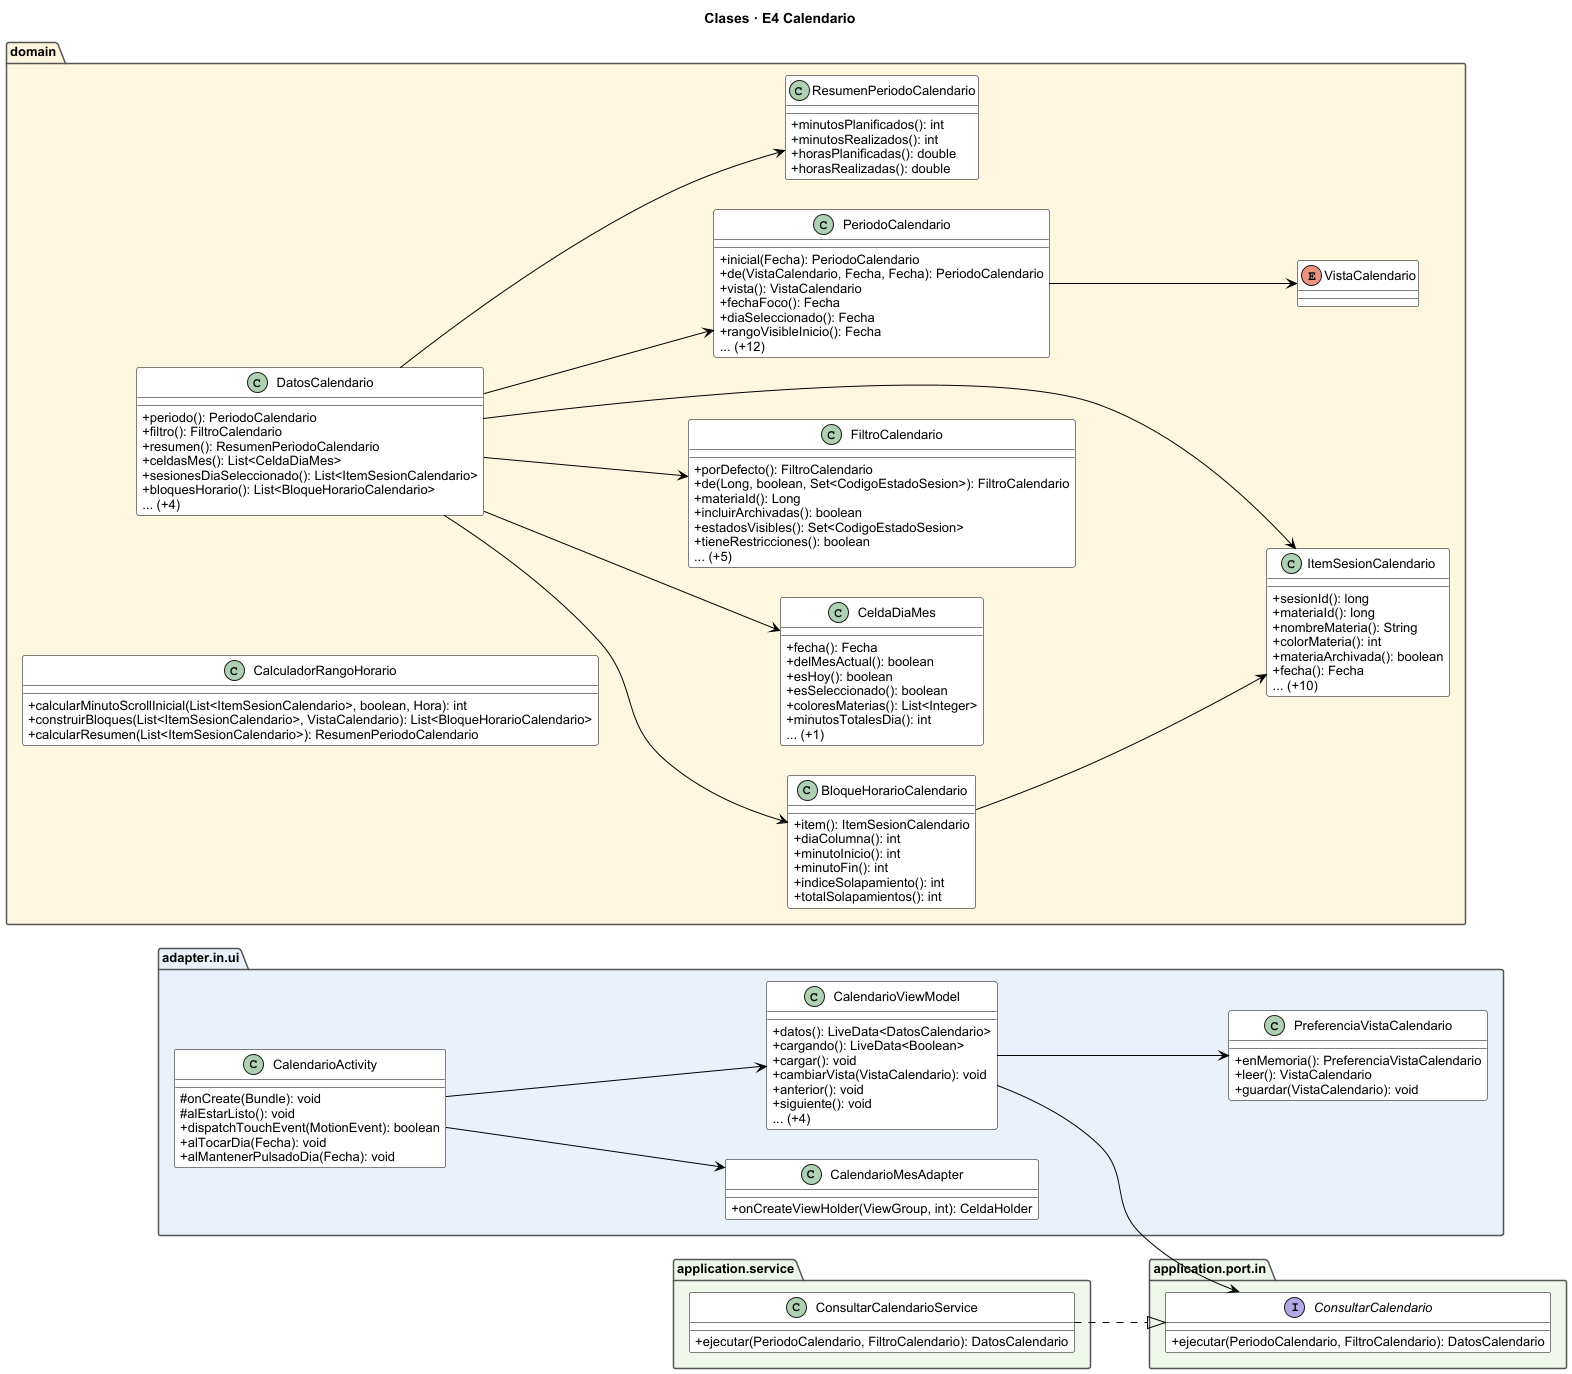

The diagram above was rendered by PlantUML. Its source (embedded in the PNG):
@startuml
skinparam backgroundColor white
skinparam shadowing false
skinparam defaultFontName Arial
skinparam defaultFontSize 13
skinparam classAttributeIconSize 0
skinparam nodesep 30
skinparam ranksep 90
left to right direction
skinparam class {
  BackgroundColor white
  BorderColor black
  ArrowColor black
}
skinparam package {
  BackgroundColor #F4F4F4
  BorderColor #555555
}

title Clases · E4 Calendario

package "adapter.in.ui" as p_presentacion #EAF1FB {
  class CalendarioActivity {
    # onCreate(Bundle): void
    # alEstarListo(): void
    + dispatchTouchEvent(MotionEvent): boolean
    + alTocarDia(Fecha): void
    + alMantenerPulsadoDia(Fecha): void
  }
  class CalendarioMesAdapter {
    + onCreateViewHolder(ViewGroup, int): CeldaHolder
  }
  class CalendarioViewModel {
    + datos(): LiveData<DatosCalendario>
    + cargando(): LiveData<Boolean>
    + cargar(): void
    + cambiarVista(VistaCalendario): void
    + anterior(): void
    + siguiente(): void
    ... (+4)
  }
  class PreferenciaVistaCalendario {
    + enMemoria(): PreferenciaVistaCalendario
    + leer(): VistaCalendario
    + guardar(VistaCalendario): void
  }
}

package "application.port.in" as p_port_in #EEF7EA {
  interface ConsultarCalendario {
    + ejecutar(PeriodoCalendario, FiltroCalendario): DatosCalendario
  }
}

package "application.service" as p_service #EEF7EA {
  class ConsultarCalendarioService {
    + ejecutar(PeriodoCalendario, FiltroCalendario): DatosCalendario
  }
}

package "domain" as p_dominio #FFF6E0 {
  class BloqueHorarioCalendario {
    + item(): ItemSesionCalendario
    + diaColumna(): int
    + minutoInicio(): int
    + minutoFin(): int
    + indiceSolapamiento(): int
    + totalSolapamientos(): int
  }
  class CalculadorRangoHorario {
    + calcularMinutoScrollInicial(List<ItemSesionCalendario>, boolean, Hora): int
    + construirBloques(List<ItemSesionCalendario>, VistaCalendario): List<BloqueHorarioCalendario>
    + calcularResumen(List<ItemSesionCalendario>): ResumenPeriodoCalendario
  }
  class CeldaDiaMes {
    + fecha(): Fecha
    + delMesActual(): boolean
    + esHoy(): boolean
    + esSeleccionado(): boolean
    + coloresMaterias(): List<Integer>
    + minutosTotalesDia(): int
    ... (+1)
  }
  class DatosCalendario {
    + periodo(): PeriodoCalendario
    + filtro(): FiltroCalendario
    + resumen(): ResumenPeriodoCalendario
    + celdasMes(): List<CeldaDiaMes>
    + sesionesDiaSeleccionado(): List<ItemSesionCalendario>
    + bloquesHorario(): List<BloqueHorarioCalendario>
    ... (+4)
  }
  class FiltroCalendario {
    + porDefecto(): FiltroCalendario
    + de(Long, boolean, Set<CodigoEstadoSesion>): FiltroCalendario
    + materiaId(): Long
    + incluirArchivadas(): boolean
    + estadosVisibles(): Set<CodigoEstadoSesion>
    + tieneRestricciones(): boolean
    ... (+5)
  }
  class ItemSesionCalendario {
    + sesionId(): long
    + materiaId(): long
    + nombreMateria(): String
    + colorMateria(): int
    + materiaArchivada(): boolean
    + fecha(): Fecha
    ... (+10)
  }
  class PeriodoCalendario {
    + inicial(Fecha): PeriodoCalendario
    + de(VistaCalendario, Fecha, Fecha): PeriodoCalendario
    + vista(): VistaCalendario
    + fechaFoco(): Fecha
    + diaSeleccionado(): Fecha
    + rangoVisibleInicio(): Fecha
    ... (+12)
  }
  class ResumenPeriodoCalendario {
    + minutosPlanificados(): int
    + minutosRealizados(): int
    + horasPlanificadas(): double
    + horasRealizadas(): double
  }
  enum VistaCalendario {
  }
}

CalendarioActivity --> CalendarioMesAdapter
CalendarioActivity --> CalendarioViewModel
CalendarioViewModel --> ConsultarCalendario
CalendarioViewModel --> PreferenciaVistaCalendario
ConsultarCalendarioService ..|> ConsultarCalendario
BloqueHorarioCalendario --> ItemSesionCalendario
DatosCalendario --> BloqueHorarioCalendario
DatosCalendario --> CeldaDiaMes
DatosCalendario --> FiltroCalendario
DatosCalendario --> ItemSesionCalendario
DatosCalendario --> PeriodoCalendario
DatosCalendario --> ResumenPeriodoCalendario
PeriodoCalendario --> VistaCalendario
@enduml